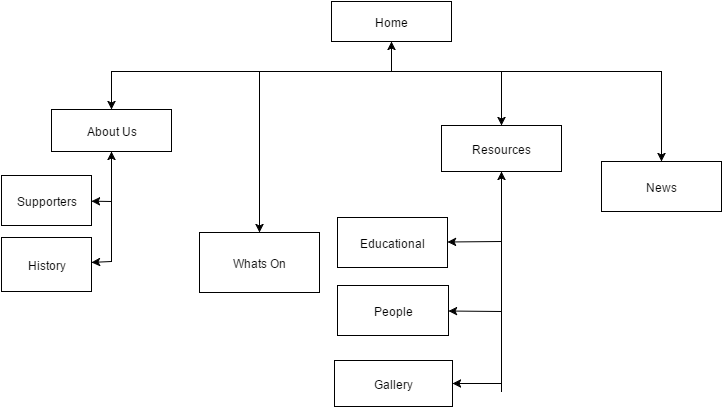

The diagram above was exported from draw.io. Its source (the exported page's mxGraphModel, read from the mxfile embedded in the PNG):
<mxGraphModel dx="1434" dy="770" grid="1" gridSize="10" guides="1" tooltips="1" connect="1" fold="1" page="1" pageScale="1" pageWidth="826" pageHeight="1169" background="#ffffff" math="0">
  <root>
    <mxCell id="0" />
    <mxCell id="1" parent="0" />
    <mxCell id="2" value="Home" style="whiteSpace=wrap;html=1;" vertex="1" parent="1">
      <mxGeometry x="350" y="10" width="120" height="40" as="geometry" />
    </mxCell>
    <mxCell id="4" value="" style="endArrow=classic;html=1;entryX=0.5;entryY=1;" edge="1" parent="1" target="2">
      <mxGeometry width="50" height="50" relative="1" as="geometry">
        <mxPoint x="410" y="80" as="sourcePoint" />
        <mxPoint x="360" y="90" as="targetPoint" />
      </mxGeometry>
    </mxCell>
    <mxCell id="6" value="" style="endArrow=none;html=1;" edge="1" parent="1">
      <mxGeometry width="50" height="50" relative="1" as="geometry">
        <mxPoint x="130" y="80" as="sourcePoint" />
        <mxPoint x="680" y="80" as="targetPoint" />
      </mxGeometry>
    </mxCell>
    <mxCell id="7" value="" style="endArrow=classic;html=1;" edge="1" parent="1" target="8">
      <mxGeometry width="50" height="50" relative="1" as="geometry">
        <mxPoint x="130" y="80" as="sourcePoint" />
        <mxPoint x="130" y="130" as="targetPoint" />
      </mxGeometry>
    </mxCell>
    <mxCell id="8" value="About Us" style="whiteSpace=wrap;html=1;" vertex="1" parent="1">
      <mxGeometry x="70" y="118" width="120" height="42" as="geometry" />
    </mxCell>
    <mxCell id="9" value="" style="endArrow=none;html=1;entryX=0.5;entryY=1;" edge="1" parent="1" target="8">
      <mxGeometry width="50" height="50" relative="1" as="geometry">
        <mxPoint x="130" y="210" as="sourcePoint" />
        <mxPoint x="60" y="10" as="targetPoint" />
      </mxGeometry>
    </mxCell>
    <mxCell id="10" value="" style="endArrow=classic;html=1;" edge="1" parent="1" target="11">
      <mxGeometry width="50" height="50" relative="1" as="geometry">
        <mxPoint x="130" y="210" as="sourcePoint" />
        <mxPoint x="190" y="210" as="targetPoint" />
      </mxGeometry>
    </mxCell>
    <mxCell id="11" value="Supporters" style="whiteSpace=wrap;html=1;" vertex="1" parent="1">
      <mxGeometry x="20" y="184" width="90" height="50" as="geometry" />
    </mxCell>
    <mxCell id="13" value="Gallery" style="whiteSpace=wrap;html=1;" vertex="1" parent="1">
      <mxGeometry x="353" y="369" width="118" height="46" as="geometry" />
    </mxCell>
    <mxCell id="14" value="" style="endArrow=classic;html=1;" edge="1" parent="1" target="15">
      <mxGeometry width="50" height="50" relative="1" as="geometry">
        <mxPoint x="520" y="80" as="sourcePoint" />
        <mxPoint x="520" y="140" as="targetPoint" />
      </mxGeometry>
    </mxCell>
    <mxCell id="15" value="Resources" style="whiteSpace=wrap;html=1;" vertex="1" parent="1">
      <mxGeometry x="460" y="134" width="120" height="46" as="geometry" />
    </mxCell>
    <mxCell id="16" value="" style="endArrow=none;html=1;entryX=0.5;entryY=1;" edge="1" parent="1" target="15">
      <mxGeometry width="50" height="50" relative="1" as="geometry">
        <mxPoint x="520" y="250" as="sourcePoint" />
        <mxPoint x="60" y="10" as="targetPoint" />
      </mxGeometry>
    </mxCell>
    <mxCell id="17" value="" style="endArrow=classic;html=1;" edge="1" parent="1" target="18">
      <mxGeometry width="50" height="50" relative="1" as="geometry">
        <mxPoint x="520" y="250" as="sourcePoint" />
        <mxPoint x="450" y="250" as="targetPoint" />
      </mxGeometry>
    </mxCell>
    <mxCell id="18" value="Educational" style="whiteSpace=wrap;html=1;" vertex="1" parent="1">
      <mxGeometry x="356" y="226" width="110" height="50" as="geometry" />
    </mxCell>
    <mxCell id="19" value="" style="endArrow=none;html=1;" edge="1" parent="1">
      <mxGeometry width="50" height="50" relative="1" as="geometry">
        <mxPoint x="520" y="320" as="sourcePoint" />
        <mxPoint x="520" y="250" as="targetPoint" />
      </mxGeometry>
    </mxCell>
    <mxCell id="20" value="" style="endArrow=classic;html=1;" edge="1" parent="1" target="21">
      <mxGeometry width="50" height="50" relative="1" as="geometry">
        <mxPoint x="520" y="320" as="sourcePoint" />
        <mxPoint x="470" y="320" as="targetPoint" />
      </mxGeometry>
    </mxCell>
    <mxCell id="21" value="People" style="whiteSpace=wrap;html=1;" vertex="1" parent="1">
      <mxGeometry x="356" y="294" width="111" height="50" as="geometry" />
    </mxCell>
    <mxCell id="22" value="" style="endArrow=classic;html=1;" edge="1" parent="1" target="23">
      <mxGeometry width="50" height="50" relative="1" as="geometry">
        <mxPoint x="680" y="80" as="sourcePoint" />
        <mxPoint x="680" y="180" as="targetPoint" />
      </mxGeometry>
    </mxCell>
    <mxCell id="23" value="News" style="whiteSpace=wrap;html=1;" vertex="1" parent="1">
      <mxGeometry x="620" y="170" width="120" height="50" as="geometry" />
    </mxCell>
    <mxCell id="24" value="" style="endArrow=classic;html=1;" edge="1" parent="1">
      <mxGeometry width="50" height="50" relative="1" as="geometry">
        <mxPoint x="520" y="250" as="sourcePoint" />
        <mxPoint x="520" y="180" as="targetPoint" />
      </mxGeometry>
    </mxCell>
    <mxCell id="25" value="" style="endArrow=classic;html=1;entryX=0.5;entryY=1;" edge="1" parent="1" target="8">
      <mxGeometry width="50" height="50" relative="1" as="geometry">
        <mxPoint x="130" y="210" as="sourcePoint" />
        <mxPoint x="60" y="10" as="targetPoint" />
      </mxGeometry>
    </mxCell>
    <mxCell id="26" value="" style="endArrow=classic;html=1;" edge="1" parent="1" target="27">
      <mxGeometry width="50" height="50" relative="1" as="geometry">
        <mxPoint x="278" y="81" as="sourcePoint" />
        <mxPoint x="278" y="271" as="targetPoint" />
      </mxGeometry>
    </mxCell>
    <mxCell id="27" value="Whats On" style="whiteSpace=wrap;html=1;" vertex="1" parent="1">
      <mxGeometry x="218" y="241" width="120" height="60" as="geometry" />
    </mxCell>
    <mxCell id="28" value="" style="endArrow=none;html=1;" edge="1" parent="1">
      <mxGeometry width="50" height="50" relative="1" as="geometry">
        <mxPoint x="520" y="400" as="sourcePoint" />
        <mxPoint x="520" y="320" as="targetPoint" />
      </mxGeometry>
    </mxCell>
    <mxCell id="29" value="" style="endArrow=classic;html=1;entryX=1;entryY=0.5;" edge="1" parent="1" target="13">
      <mxGeometry width="50" height="50" relative="1" as="geometry">
        <mxPoint x="520" y="392" as="sourcePoint" />
        <mxPoint x="470" y="403" as="targetPoint" />
      </mxGeometry>
    </mxCell>
    <mxCell id="30" value="" style="endArrow=none;html=1;" edge="1" parent="1">
      <mxGeometry width="50" height="50" relative="1" as="geometry">
        <mxPoint x="130" y="270" as="sourcePoint" />
        <mxPoint x="130" y="210" as="targetPoint" />
      </mxGeometry>
    </mxCell>
    <mxCell id="31" value="" style="endArrow=classic;html=1;" edge="1" parent="1" target="32">
      <mxGeometry width="50" height="50" relative="1" as="geometry">
        <mxPoint x="130" y="270" as="sourcePoint" />
        <mxPoint x="110" y="270" as="targetPoint" />
      </mxGeometry>
    </mxCell>
    <mxCell id="32" value="History" style="whiteSpace=wrap;html=1;" vertex="1" parent="1">
      <mxGeometry x="20" y="246" width="90" height="54" as="geometry" />
    </mxCell>
  </root>
</mxGraphModel>